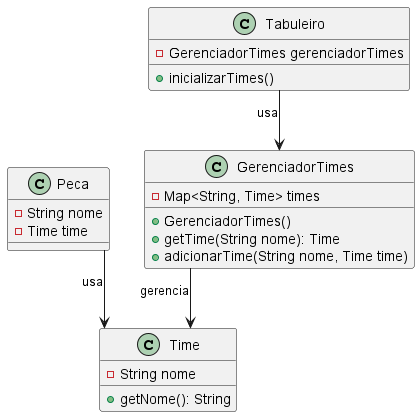

The diagram above was rendered by PlantUML. Its source (embedded in the PNG):
@startuml
skinparam linetype ortho

class GerenciadorTimes {
    - Map<String, Time> times
    + GerenciadorTimes()
    + getTime(String nome): Time
    + adicionarTime(String nome, Time time)
}

class Time {
    - String nome
    + getNome(): String
}

class Tabuleiro {
    - GerenciadorTimes gerenciadorTimes
    + inicializarTimes()
}

class Peca {
    - String nome
    - Time time
}

GerenciadorTimes --> Time : gerencia
Tabuleiro --> GerenciadorTimes : usa
Peca --> Time : usa
@enduml